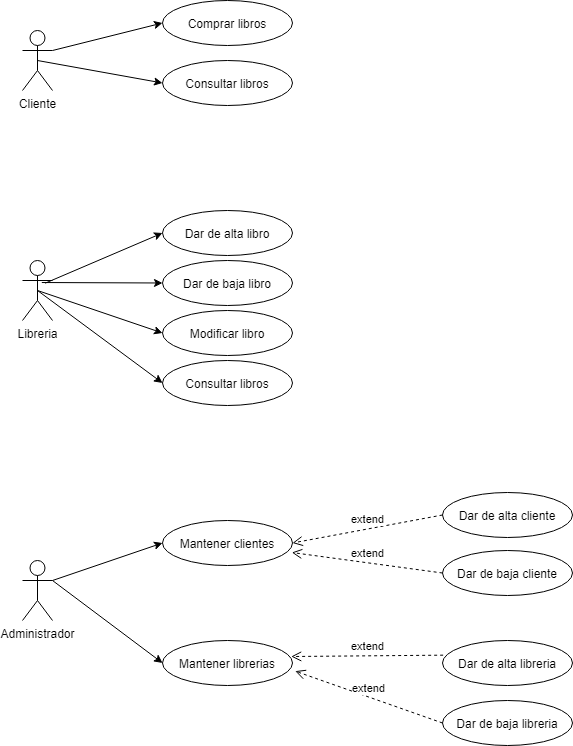

The diagram above was exported from draw.io. Its source (the exported page's mxGraphModel, read from the mxfile embedded in the PNG):
<mxGraphModel dx="2036" dy="715" grid="1" gridSize="10" guides="1" tooltips="1" connect="1" arrows="1" fold="1" page="1" pageScale="1" pageWidth="827" pageHeight="1169" math="0" shadow="0">
  <root>
    <mxCell id="0" />
    <mxCell id="1" parent="0" />
    <mxCell id="PQbTvezSVPml3WbQFc2h-1" value="Cliente" style="shape=umlActor;verticalLabelPosition=bottom;verticalAlign=top;html=1;" parent="1" vertex="1">
      <mxGeometry x="60" y="100" width="30" height="60" as="geometry" />
    </mxCell>
    <mxCell id="PQbTvezSVPml3WbQFc2h-4" value="Libreria" style="shape=umlActor;verticalLabelPosition=bottom;verticalAlign=top;html=1;" parent="1" vertex="1">
      <mxGeometry x="60" y="330" width="30" height="60" as="geometry" />
    </mxCell>
    <mxCell id="PQbTvezSVPml3WbQFc2h-5" value="Comprar libros" style="ellipse;whiteSpace=wrap;html=1;" parent="1" vertex="1">
      <mxGeometry x="200" y="70" width="130" height="45" as="geometry" />
    </mxCell>
    <mxCell id="PQbTvezSVPml3WbQFc2h-6" value="Consultar libros" style="ellipse;whiteSpace=wrap;html=1;" parent="1" vertex="1">
      <mxGeometry x="200" y="130" width="130" height="45" as="geometry" />
    </mxCell>
    <mxCell id="PQbTvezSVPml3WbQFc2h-8" value="Dar de alta libro" style="ellipse;whiteSpace=wrap;html=1;" parent="1" vertex="1">
      <mxGeometry x="200" y="280" width="130" height="45" as="geometry" />
    </mxCell>
    <mxCell id="PQbTvezSVPml3WbQFc2h-9" value="Administrador" style="shape=umlActor;verticalLabelPosition=bottom;verticalAlign=top;html=1;" parent="1" vertex="1">
      <mxGeometry x="60" y="630" width="30" height="60" as="geometry" />
    </mxCell>
    <mxCell id="PQbTvezSVPml3WbQFc2h-11" value="Dar de alta cliente" style="ellipse;whiteSpace=wrap;html=1;" parent="1" vertex="1">
      <mxGeometry x="480" y="562" width="130" height="45" as="geometry" />
    </mxCell>
    <mxCell id="PQbTvezSVPml3WbQFc2h-12" value="Dar de baja cliente" style="ellipse;whiteSpace=wrap;html=1;" parent="1" vertex="1">
      <mxGeometry x="480" y="620" width="130" height="45" as="geometry" />
    </mxCell>
    <mxCell id="PQbTvezSVPml3WbQFc2h-13" value="Dar de baja libreria" style="ellipse;whiteSpace=wrap;html=1;" parent="1" vertex="1">
      <mxGeometry x="480" y="770" width="130" height="45" as="geometry" />
    </mxCell>
    <mxCell id="PQbTvezSVPml3WbQFc2h-14" value="Dar de alta libreria" style="ellipse;whiteSpace=wrap;html=1;" parent="1" vertex="1">
      <mxGeometry x="480" y="710" width="130" height="45" as="geometry" />
    </mxCell>
    <mxCell id="PQbTvezSVPml3WbQFc2h-16" value="Mantener clientes" style="ellipse;whiteSpace=wrap;html=1;" parent="1" vertex="1">
      <mxGeometry x="200" y="590" width="130" height="45" as="geometry" />
    </mxCell>
    <mxCell id="PQbTvezSVPml3WbQFc2h-17" value="Mantener librerias" style="ellipse;whiteSpace=wrap;html=1;" parent="1" vertex="1">
      <mxGeometry x="200" y="710" width="130" height="45" as="geometry" />
    </mxCell>
    <mxCell id="PQbTvezSVPml3WbQFc2h-27" value="extend" style="html=1;verticalAlign=bottom;endArrow=open;dashed=1;endSize=8;exitX=0;exitY=0.5;exitDx=0;exitDy=0;entryX=1;entryY=0.5;entryDx=0;entryDy=0;" parent="1" source="PQbTvezSVPml3WbQFc2h-11" target="PQbTvezSVPml3WbQFc2h-16" edge="1">
      <mxGeometry relative="1" as="geometry">
        <mxPoint x="450" y="570" as="sourcePoint" />
        <mxPoint x="370" y="570" as="targetPoint" />
      </mxGeometry>
    </mxCell>
    <mxCell id="PQbTvezSVPml3WbQFc2h-28" value="extend" style="html=1;verticalAlign=bottom;endArrow=open;dashed=1;endSize=8;exitX=0;exitY=0.5;exitDx=0;exitDy=0;entryX=0.995;entryY=0.711;entryDx=0;entryDy=0;entryPerimeter=0;" parent="1" source="PQbTvezSVPml3WbQFc2h-12" target="PQbTvezSVPml3WbQFc2h-16" edge="1">
      <mxGeometry relative="1" as="geometry">
        <mxPoint x="490" y="594.5" as="sourcePoint" />
        <mxPoint x="340" y="622.5" as="targetPoint" />
      </mxGeometry>
    </mxCell>
    <mxCell id="PQbTvezSVPml3WbQFc2h-29" value="extend" style="html=1;verticalAlign=bottom;endArrow=open;dashed=1;endSize=8;exitX=0.005;exitY=0.326;exitDx=0;exitDy=0;entryX=0.99;entryY=0.356;entryDx=0;entryDy=0;exitPerimeter=0;entryPerimeter=0;" parent="1" source="PQbTvezSVPml3WbQFc2h-14" target="PQbTvezSVPml3WbQFc2h-17" edge="1">
      <mxGeometry relative="1" as="geometry">
        <mxPoint x="500" y="604.5" as="sourcePoint" />
        <mxPoint x="350" y="632.5" as="targetPoint" />
      </mxGeometry>
    </mxCell>
    <mxCell id="PQbTvezSVPml3WbQFc2h-30" value="extend" style="html=1;verticalAlign=bottom;endArrow=open;dashed=1;endSize=8;exitX=0;exitY=0.5;exitDx=0;exitDy=0;entryX=1.021;entryY=0.681;entryDx=0;entryDy=0;entryPerimeter=0;" parent="1" source="PQbTvezSVPml3WbQFc2h-13" target="PQbTvezSVPml3WbQFc2h-17" edge="1">
      <mxGeometry relative="1" as="geometry">
        <mxPoint x="510" y="614.5" as="sourcePoint" />
        <mxPoint x="360" y="642.5" as="targetPoint" />
      </mxGeometry>
    </mxCell>
    <mxCell id="PQbTvezSVPml3WbQFc2h-32" value="Dar de baja libro" style="ellipse;whiteSpace=wrap;html=1;" parent="1" vertex="1">
      <mxGeometry x="200" y="330" width="130" height="45" as="geometry" />
    </mxCell>
    <mxCell id="PQbTvezSVPml3WbQFc2h-33" value="Modificar libro" style="ellipse;whiteSpace=wrap;html=1;" parent="1" vertex="1">
      <mxGeometry x="200" y="380" width="130" height="45" as="geometry" />
    </mxCell>
    <mxCell id="PQbTvezSVPml3WbQFc2h-34" value="Consultar libros" style="ellipse;whiteSpace=wrap;html=1;" parent="1" vertex="1">
      <mxGeometry x="200" y="430" width="130" height="45" as="geometry" />
    </mxCell>
    <mxCell id="ft6Xi0nqQexgWF5u1lx6-1" value="" style="endArrow=classic;html=1;exitX=0.756;exitY=0.378;exitDx=0;exitDy=0;exitPerimeter=0;entryX=0;entryY=0.5;entryDx=0;entryDy=0;" parent="1" source="PQbTvezSVPml3WbQFc2h-4" target="PQbTvezSVPml3WbQFc2h-8" edge="1">
      <mxGeometry width="50" height="50" relative="1" as="geometry">
        <mxPoint x="480" y="590" as="sourcePoint" />
        <mxPoint x="530" y="540" as="targetPoint" />
      </mxGeometry>
    </mxCell>
    <mxCell id="ft6Xi0nqQexgWF5u1lx6-2" value="" style="endArrow=classic;html=1;exitX=0.644;exitY=0.367;exitDx=0;exitDy=0;exitPerimeter=0;entryX=0;entryY=0.5;entryDx=0;entryDy=0;" parent="1" source="PQbTvezSVPml3WbQFc2h-4" target="PQbTvezSVPml3WbQFc2h-32" edge="1">
      <mxGeometry width="50" height="50" relative="1" as="geometry">
        <mxPoint x="92.67999999999984" y="362.68000000000006" as="sourcePoint" />
        <mxPoint x="210" y="312.5" as="targetPoint" />
      </mxGeometry>
    </mxCell>
    <mxCell id="ft6Xi0nqQexgWF5u1lx6-3" value="" style="endArrow=classic;html=1;exitX=0.5;exitY=0.5;exitDx=0;exitDy=0;exitPerimeter=0;entryX=0;entryY=0.5;entryDx=0;entryDy=0;" parent="1" source="PQbTvezSVPml3WbQFc2h-4" target="PQbTvezSVPml3WbQFc2h-33" edge="1">
      <mxGeometry width="50" height="50" relative="1" as="geometry">
        <mxPoint x="102.67999999999984" y="372.68000000000006" as="sourcePoint" />
        <mxPoint x="220" y="322.5" as="targetPoint" />
      </mxGeometry>
    </mxCell>
    <mxCell id="ft6Xi0nqQexgWF5u1lx6-4" value="" style="endArrow=classic;html=1;exitX=0.5;exitY=0.5;exitDx=0;exitDy=0;exitPerimeter=0;entryX=0;entryY=0.5;entryDx=0;entryDy=0;" parent="1" source="PQbTvezSVPml3WbQFc2h-4" target="PQbTvezSVPml3WbQFc2h-34" edge="1">
      <mxGeometry width="50" height="50" relative="1" as="geometry">
        <mxPoint x="112.67999999999984" y="382.68000000000006" as="sourcePoint" />
        <mxPoint x="230" y="332.5" as="targetPoint" />
      </mxGeometry>
    </mxCell>
    <mxCell id="ft6Xi0nqQexgWF5u1lx6-5" value="" style="endArrow=classic;html=1;exitX=1;exitY=0.3333333333333333;exitDx=0;exitDy=0;exitPerimeter=0;entryX=0;entryY=0.5;entryDx=0;entryDy=0;" parent="1" source="PQbTvezSVPml3WbQFc2h-1" target="PQbTvezSVPml3WbQFc2h-5" edge="1">
      <mxGeometry width="50" height="50" relative="1" as="geometry">
        <mxPoint x="122.67999999999984" y="392.68000000000006" as="sourcePoint" />
        <mxPoint x="240" y="342.5" as="targetPoint" />
      </mxGeometry>
    </mxCell>
    <mxCell id="ft6Xi0nqQexgWF5u1lx6-6" value="" style="endArrow=classic;html=1;exitX=0.5;exitY=0.5;exitDx=0;exitDy=0;exitPerimeter=0;entryX=0;entryY=0.5;entryDx=0;entryDy=0;" parent="1" source="PQbTvezSVPml3WbQFc2h-1" target="PQbTvezSVPml3WbQFc2h-6" edge="1">
      <mxGeometry width="50" height="50" relative="1" as="geometry">
        <mxPoint x="132.67999999999984" y="402.68000000000006" as="sourcePoint" />
        <mxPoint x="250" y="352.5" as="targetPoint" />
      </mxGeometry>
    </mxCell>
    <mxCell id="ft6Xi0nqQexgWF5u1lx6-9" value="" style="endArrow=classic;html=1;exitX=1;exitY=0.3333333333333333;exitDx=0;exitDy=0;exitPerimeter=0;entryX=0;entryY=0.5;entryDx=0;entryDy=0;" parent="1" source="PQbTvezSVPml3WbQFc2h-9" target="PQbTvezSVPml3WbQFc2h-16" edge="1">
      <mxGeometry width="50" height="50" relative="1" as="geometry">
        <mxPoint x="162.67999999999984" y="432.68000000000006" as="sourcePoint" />
        <mxPoint x="280" y="382.5" as="targetPoint" />
      </mxGeometry>
    </mxCell>
    <mxCell id="ft6Xi0nqQexgWF5u1lx6-10" value="" style="endArrow=classic;html=1;exitX=1;exitY=0.3333333333333333;exitDx=0;exitDy=0;exitPerimeter=0;entryX=0;entryY=0.5;entryDx=0;entryDy=0;" parent="1" source="PQbTvezSVPml3WbQFc2h-9" target="PQbTvezSVPml3WbQFc2h-17" edge="1">
      <mxGeometry width="50" height="50" relative="1" as="geometry">
        <mxPoint x="172.67999999999984" y="442.68000000000006" as="sourcePoint" />
        <mxPoint x="290" y="392.5" as="targetPoint" />
      </mxGeometry>
    </mxCell>
  </root>
</mxGraphModel>